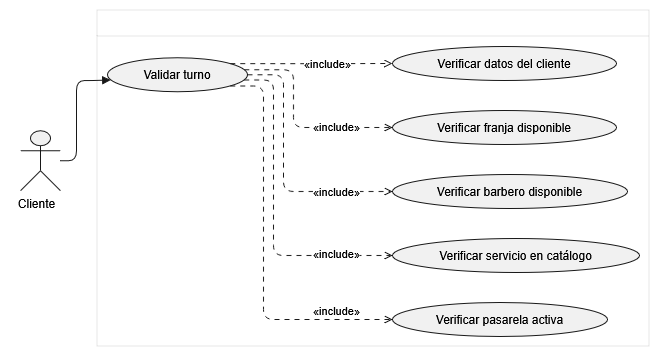

The diagram above was exported from draw.io. Its source (the exported page's mxGraphModel, read from the mxfile embedded in the PNG):
<mxGraphModel dx="942" dy="599" grid="1" gridSize="10" guides="1" tooltips="1" connect="1" arrows="1" fold="1" page="1" pageScale="1" pageWidth="827" pageHeight="1169" math="0" shadow="0">
  <root>
    <mxCell id="0" />
    <mxCell id="1" parent="0" />
    <UserObject label="" plantUmlData="{&#10;  &quot;data&quot;: &quot;@startuml\nleft to right direction\nactor Cliente\n\nrectangle \&quot;Sistema Bob's Barber\&quot; {\n  usecase \&quot;Validar turno\&quot; as UC1\n  usecase \&quot;Verificar franja disponible\&quot; as UC2\n  usecase \&quot;Verificar barbero disponible\&quot; as UC3\n  usecase \&quot;Verificar datos del cliente\&quot; as UC4\n  usecase \&quot;Verificar servicio en catálogo\&quot; as UC5\n  usecase \&quot;Verificar pasarela activa\&quot; as UC6\n}\n\nCliente --&gt; UC1\nUC1 ..&gt; UC2 : &lt;&lt;include&gt;&gt;\nUC1 ..&gt; UC3 : &lt;&lt;include&gt;&gt;\nUC1 ..&gt; UC4 : &lt;&lt;include&gt;&gt;\nUC1 ..&gt; UC5 : &lt;&lt;include&gt;&gt;\nUC1 ..&gt; UC6 : &lt;&lt;include&gt;&gt;\n\nnote right of UC1\n  Cada verificación es un handler\n  de la cadena; si una falla, se\n  detiene y se retorna el motivo.\nend note\n@enduml&quot;,&#10;  &quot;config&quot;: null&#10;}" id="Z8JaG4iyI9ltvFi8-g5y-1">
      <mxCell connectable="0" parent="1" style="group;transparentBounds=1;editIcon=1;lockedGroup=0;groupPadding=10;" vertex="1">
        <mxGeometry as="geometry" />
      </mxCell>
    </UserObject>
    <UserObject label="" plantUmlId="rect_0" plantUmlBaseStyle="swimlane;collapsible=0;startSize=26;fillColor=none;strokeColor=#181818;fontColor=#000000;fontSize=13;fontStyle=1;whiteSpace=wrap;" plantUmlBaseValue="Sistema Bob's Barber" id="Z8JaG4iyI9ltvFi8-g5y-2">
      <mxCell parent="Z8JaG4iyI9ltvFi8-g5y-1" style="swimlane;collapsible=0;startSize=26;fillColor=none;strokeColor=#181818;fontColor=#000000;fontSize=13;fontStyle=1;whiteSpace=wrap;dashed=1;strokeWidth=0;" vertex="1">
        <mxGeometry height="336" width="552" x="300" y="76" as="geometry" />
      </mxCell>
    </UserObject>
    <UserObject label="Validar turno" plantUmlId="uc_1" plantUmlBaseStyle="ellipse;fillColor=#F1F1F1;strokeColor=#181818;whiteSpace=wrap;fontColor=#000000;fontSize=12;" plantUmlBaseValue="Validar turno" id="Z8JaG4iyI9ltvFi8-g5y-3">
      <mxCell parent="Z8JaG4iyI9ltvFi8-g5y-2" style="ellipse;fillColor=#F1F1F1;strokeColor=#181818;whiteSpace=wrap;fontColor=#000000;fontSize=12;" vertex="1">
        <mxGeometry height="34" width="140" x="10" y="47.33" as="geometry" />
      </mxCell>
    </UserObject>
    <UserObject label="Verificar franja disponible" plantUmlId="uc_2" plantUmlBaseStyle="ellipse;fillColor=#F1F1F1;strokeColor=#181818;whiteSpace=wrap;fontColor=#000000;fontSize=12;" plantUmlBaseValue="Verificar franja disponible" id="Z8JaG4iyI9ltvFi8-g5y-4">
      <mxCell parent="Z8JaG4iyI9ltvFi8-g5y-2" style="ellipse;fillColor=#F1F1F1;strokeColor=#181818;whiteSpace=wrap;fontColor=#000000;fontSize=12;" vertex="1">
        <mxGeometry height="34" width="224" x="295" y="100" as="geometry" />
      </mxCell>
    </UserObject>
    <UserObject label="Verificar barbero disponible" plantUmlId="uc_3" plantUmlBaseStyle="ellipse;fillColor=#F1F1F1;strokeColor=#181818;whiteSpace=wrap;fontColor=#000000;fontSize=12;" plantUmlBaseValue="Verificar barbero disponible" id="Z8JaG4iyI9ltvFi8-g5y-5">
      <mxCell parent="Z8JaG4iyI9ltvFi8-g5y-2" style="ellipse;fillColor=#F1F1F1;strokeColor=#181818;whiteSpace=wrap;fontColor=#000000;fontSize=12;" vertex="1">
        <mxGeometry height="34" width="235" x="295" y="164" as="geometry" />
      </mxCell>
    </UserObject>
    <UserObject label="Verificar datos del cliente" plantUmlId="uc_4" plantUmlBaseStyle="ellipse;fillColor=#F1F1F1;strokeColor=#181818;whiteSpace=wrap;fontColor=#000000;fontSize=12;" plantUmlBaseValue="Verificar datos del cliente" id="Z8JaG4iyI9ltvFi8-g5y-6">
      <mxCell parent="Z8JaG4iyI9ltvFi8-g5y-2" style="ellipse;fillColor=#F1F1F1;strokeColor=#181818;whiteSpace=wrap;fontColor=#000000;fontSize=12;" vertex="1">
        <mxGeometry height="34" width="224" x="295" y="36" as="geometry" />
      </mxCell>
    </UserObject>
    <UserObject label="Verificar servicio en catálogo" plantUmlId="uc_5" plantUmlBaseStyle="ellipse;fillColor=#F1F1F1;strokeColor=#181818;whiteSpace=wrap;fontColor=#000000;fontSize=12;" plantUmlBaseValue="Verificar servicio en catálogo" id="Z8JaG4iyI9ltvFi8-g5y-7">
      <mxCell parent="Z8JaG4iyI9ltvFi8-g5y-2" style="ellipse;fillColor=#F1F1F1;strokeColor=#181818;whiteSpace=wrap;fontColor=#000000;fontSize=12;" vertex="1">
        <mxGeometry height="34" width="247" x="295" y="228" as="geometry" />
      </mxCell>
    </UserObject>
    <UserObject label="Verificar pasarela activa" plantUmlId="uc_6" plantUmlBaseStyle="ellipse;fillColor=#F1F1F1;strokeColor=#181818;whiteSpace=wrap;fontColor=#000000;fontSize=12;" plantUmlBaseValue="Verificar pasarela activa" id="Z8JaG4iyI9ltvFi8-g5y-8">
      <mxCell parent="Z8JaG4iyI9ltvFi8-g5y-2" style="ellipse;fillColor=#F1F1F1;strokeColor=#181818;whiteSpace=wrap;fontColor=#000000;fontSize=12;" vertex="1">
        <mxGeometry height="34" width="215" x="295" y="292" as="geometry" />
      </mxCell>
    </UserObject>
    <UserObject label="«include»" plantUmlId="rel_10" plantUmlBaseStyle="endArrow=open;dashed=1;dashPattern=5 5;strokeColor=#181818;fontColor=#000000;fontSize=11;edgeStyle=none;rounded=0;html=1;" plantUmlBaseValue="«include»" id="Z8JaG4iyI9ltvFi8-g5y-12">
      <mxCell edge="1" parent="Z8JaG4iyI9ltvFi8-g5y-2" source="Z8JaG4iyI9ltvFi8-g5y-3" style="endArrow=open;dashed=1;dashPattern=5 5;strokeColor=#181818;fontColor=#000000;fontSize=11;edgeStyle=orthogonalEdgeStyle;rounded=1;html=1;curved=0;exitX=0.9715;exitY=0.3335;entryX=0;entryY=0.5;" target="Z8JaG4iyI9ltvFi8-g5y-4">
        <mxGeometry relative="1" as="geometry">
          <mxPoint x="42.5" y="2.67" as="offset" />
          <Array as="points">
            <mxPoint x="196" y="58.67" />
            <mxPoint x="196" y="117" />
          </Array>
        </mxGeometry>
      </mxCell>
    </UserObject>
    <UserObject label="«include»" plantUmlId="rel_11" plantUmlBaseStyle="endArrow=open;dashed=1;dashPattern=5 5;strokeColor=#181818;fontColor=#000000;fontSize=11;edgeStyle=none;rounded=0;html=1;" plantUmlBaseValue="«include»" id="Z8JaG4iyI9ltvFi8-g5y-13">
      <mxCell edge="1" parent="Z8JaG4iyI9ltvFi8-g5y-2" source="Z8JaG4iyI9ltvFi8-g5y-3" style="endArrow=open;dashed=1;dashPattern=5 5;strokeColor=#181818;fontColor=#000000;fontSize=11;edgeStyle=orthogonalEdgeStyle;rounded=1;html=1;curved=0;exitX=1;exitY=0.5;entryX=0;entryY=0.5;" target="Z8JaG4iyI9ltvFi8-g5y-5">
        <mxGeometry relative="1" as="geometry">
          <mxPoint x="52.5" y="21.83" as="offset" />
          <Array as="points">
            <mxPoint x="186" y="64.33" />
            <mxPoint x="186" y="181" />
          </Array>
        </mxGeometry>
      </mxCell>
    </UserObject>
    <UserObject label="«include»" plantUmlId="rel_12" plantUmlBaseStyle="endArrow=open;dashed=1;dashPattern=5 5;strokeColor=#181818;fontColor=#000000;fontSize=11;edgeStyle=none;rounded=0;html=1;" plantUmlBaseValue="«include»" id="Z8JaG4iyI9ltvFi8-g5y-14">
      <mxCell edge="1" parent="Z8JaG4iyI9ltvFi8-g5y-2" source="Z8JaG4iyI9ltvFi8-g5y-3" style="endArrow=open;dashed=1;dashPattern=5 5;strokeColor=#181818;fontColor=#000000;fontSize=11;edgeStyle=orthogonalEdgeStyle;rounded=1;html=1;curved=0;exitX=0.8728;exitY=0.1668;entryX=0;entryY=0.5;" target="Z8JaG4iyI9ltvFi8-g5y-6">
        <mxGeometry relative="1" as="geometry">
          <mxPoint x="16" as="offset" />
          <Array as="points">
            <mxPoint x="222.5" y="53" />
          </Array>
        </mxGeometry>
      </mxCell>
    </UserObject>
    <UserObject label="«include»" plantUmlId="rel_13" plantUmlBaseStyle="endArrow=open;dashed=1;dashPattern=5 5;strokeColor=#181818;fontColor=#000000;fontSize=11;edgeStyle=none;rounded=0;html=1;" plantUmlBaseValue="«include»" id="Z8JaG4iyI9ltvFi8-g5y-15">
      <mxCell edge="1" parent="Z8JaG4iyI9ltvFi8-g5y-2" source="Z8JaG4iyI9ltvFi8-g5y-3" style="endArrow=open;dashed=1;dashPattern=5 5;strokeColor=#181818;fontColor=#000000;fontSize=11;edgeStyle=orthogonalEdgeStyle;rounded=1;html=1;curved=0;exitX=0.9714;exitY=0.6668;entryX=0;entryY=0.5;" target="Z8JaG4iyI9ltvFi8-g5y-7">
        <mxGeometry relative="1" as="geometry">
          <mxPoint x="62.5" y="41" as="offset" />
          <Array as="points">
            <mxPoint x="176" y="70" />
            <mxPoint x="176" y="245" />
          </Array>
        </mxGeometry>
      </mxCell>
    </UserObject>
    <UserObject label="«include»" plantUmlId="rel_14" plantUmlBaseStyle="endArrow=open;dashed=1;dashPattern=5 5;strokeColor=#181818;fontColor=#000000;fontSize=11;edgeStyle=none;rounded=0;html=1;" plantUmlBaseValue="«include»" id="Z8JaG4iyI9ltvFi8-g5y-16">
      <mxCell edge="1" parent="Z8JaG4iyI9ltvFi8-g5y-2" source="Z8JaG4iyI9ltvFi8-g5y-3" style="endArrow=open;dashed=1;dashPattern=5 5;strokeColor=#181818;fontColor=#000000;fontSize=11;edgeStyle=orthogonalEdgeStyle;rounded=1;html=1;curved=0;exitX=0.8726;exitY=0.8335;entryX=0;entryY=0.5;" target="Z8JaG4iyI9ltvFi8-g5y-8">
        <mxGeometry relative="1" as="geometry">
          <mxPoint x="72.5" y="60.17" as="offset" />
          <Array as="points">
            <mxPoint x="166" y="75.67" />
            <mxPoint x="166" y="309" />
          </Array>
        </mxGeometry>
      </mxCell>
    </UserObject>
    <UserObject label="" plantUmlId="actor_7" plantUmlBaseStyle="shape=umlActor;html=1;fillColor=#F1F1F1;strokeColor=#181818;fontColor=#000000;fontSize=12;" plantUmlBaseValue="" id="Z8JaG4iyI9ltvFi8-g5y-9">
      <mxCell parent="Z8JaG4iyI9ltvFi8-g5y-1" style="shape=umlActor;html=1;fillColor=#F1F1F1;strokeColor=#181818;fontColor=#000000;fontSize=12;" vertex="1">
        <mxGeometry height="60" width="40" x="223" y="196.17" as="geometry" />
      </mxCell>
    </UserObject>
    <UserObject label="Cliente" plantUmlId="actorlbl_8" plantUmlBaseStyle="text;html=1;align=center;verticalAlign=top;fontColor=#000000;fontSize=12;" plantUmlBaseValue="Cliente" id="Z8JaG4iyI9ltvFi8-g5y-10">
      <mxCell parent="Z8JaG4iyI9ltvFi8-g5y-1" style="text;html=1;align=center;verticalAlign=top;fontColor=#000000;fontSize=12;" vertex="1">
        <mxGeometry height="16" width="52" x="213" y="256.16999999999996" as="geometry" />
      </mxCell>
    </UserObject>
    <UserObject label="" plantUmlId="rel_9" plantUmlBaseStyle="endArrow=block;endFill=1;strokeColor=#181818;fontColor=#000000;fontSize=11;edgeStyle=none;rounded=0;html=1;" plantUmlBaseValue="" id="Z8JaG4iyI9ltvFi8-g5y-11">
      <mxCell edge="1" parent="Z8JaG4iyI9ltvFi8-g5y-1" source="Z8JaG4iyI9ltvFi8-g5y-9" style="endArrow=block;endFill=1;strokeColor=#181818;fontColor=#000000;fontSize=11;edgeStyle=orthogonalEdgeStyle;rounded=1;html=1;curved=0;exitX=1;exitY=0.5;entryX=0.0286;entryY=0.6668;" target="Z8JaG4iyI9ltvFi8-g5y-3">
        <mxGeometry relative="1" as="geometry">
          <Array as="points">
            <mxPoint x="279" y="226.17" />
            <mxPoint x="279" y="146" />
            <mxPoint x="295" y="146" />
          </Array>
        </mxGeometry>
      </mxCell>
    </UserObject>
  </root>
</mxGraphModel>